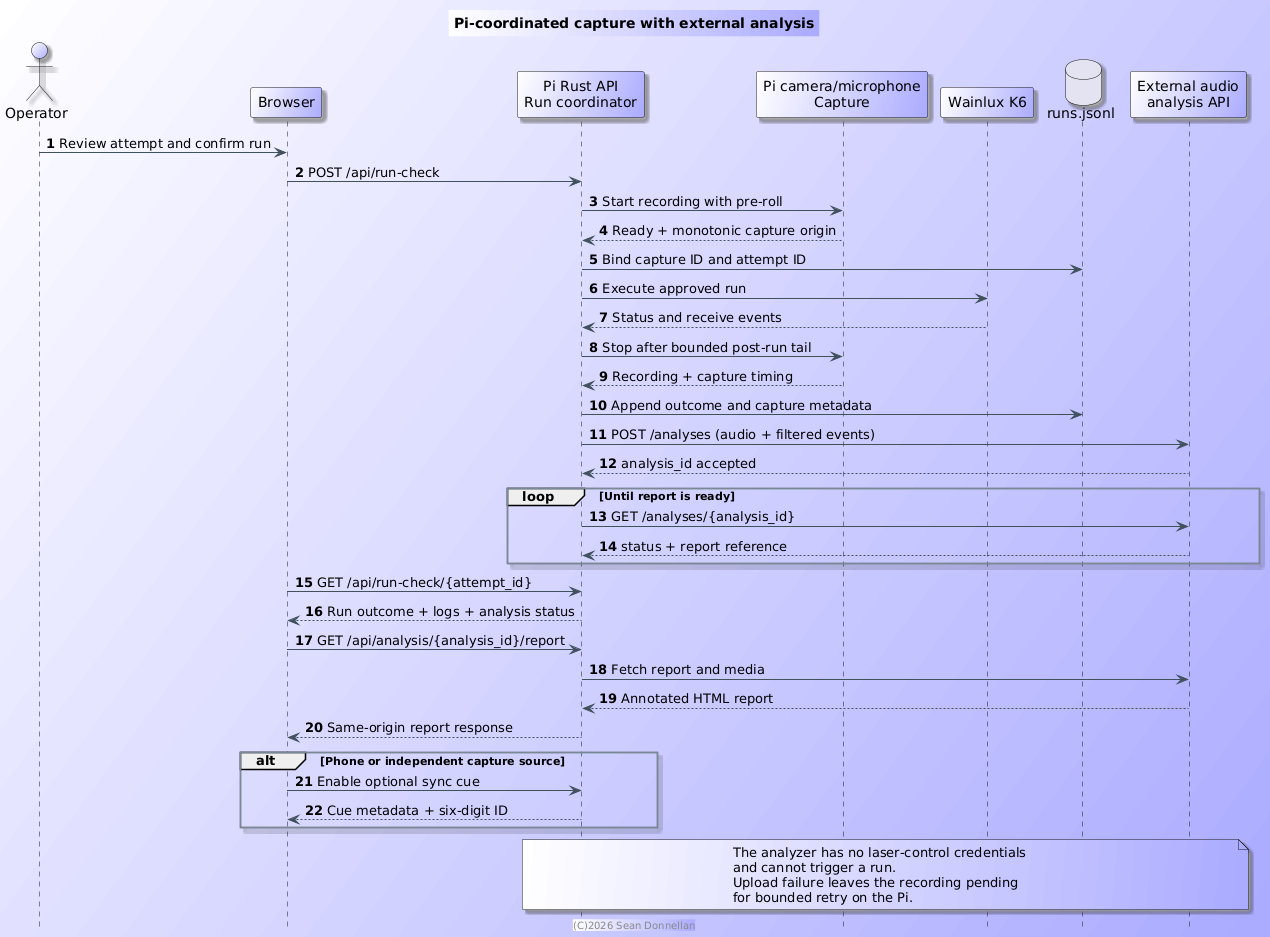

The diagram above was rendered by PlantUML. Its source (embedded in the PNG):
@startuml sequence-audio-capture
!include plantuml-style.puml
title Pi-coordinated capture with external analysis
hide footbox
autonumber

actor Operator
participant Browser
participant "Pi Rust API\nRun coordinator" as Pi
participant "Pi camera/microphone\nCapture" as Capture
participant "Wainlux K6" as Device
database "runs.jsonl" as Log
participant "External audio\nanalysis API" as Analyzer

Operator -> Browser: Review attempt and confirm run
Browser -> Pi: POST /api/run-check
Pi -> Capture: Start recording with pre-roll
Capture --> Pi: Ready + monotonic capture origin
Pi -> Log: Bind capture ID and attempt ID
Pi -> Device: Execute approved run
Device --> Pi: Status and receive events
Pi -> Capture: Stop after bounded post-run tail
Capture --> Pi: Recording + capture timing
Pi -> Log: Append outcome and capture metadata
Pi -> Analyzer: POST /analyses (audio + filtered events)
Analyzer --> Pi: analysis_id accepted

loop Until report is ready
  Pi -> Analyzer: GET /analyses/{analysis_id}
  Analyzer --> Pi: status + report reference
end

Browser -> Pi: GET /api/run-check/{attempt_id}
Pi --> Browser: Run outcome + logs + analysis status
Browser -> Pi: GET /api/analysis/{analysis_id}/report
Pi -> Analyzer: Fetch report and media
Analyzer --> Pi: Annotated HTML report
Pi --> Browser: Same-origin report response

alt Phone or independent capture source
  Browser -> Pi: Enable optional sync cue
  Pi --> Browser: Cue metadata + six-digit ID
end

note over Pi,Analyzer
  The analyzer has no laser-control credentials
  and cannot trigger a run.
  Upload failure leaves the recording pending
  for bounded retry on the Pi.
end note

@enduml